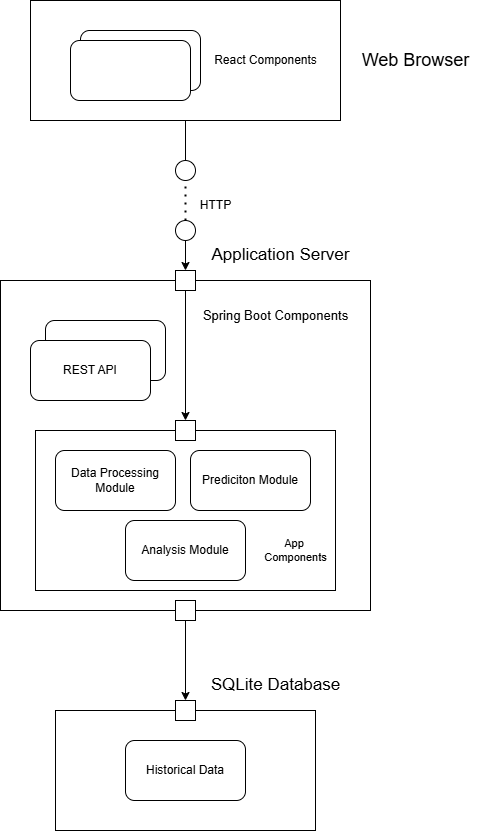

The diagram above was exported from draw.io. Its source (the exported page's mxGraphModel, read from the mxfile embedded in the PNG):
<mxGraphModel dx="487" dy="1471" grid="1" gridSize="10" guides="1" tooltips="1" connect="1" arrows="1" fold="1" page="1" pageScale="1" pageWidth="850" pageHeight="1100" math="0" shadow="0">
  <root>
    <mxCell id="0" />
    <mxCell id="1" parent="0" />
    <mxCell id="An1byuE6vnNWuU_Tu8dC-8" value="" style="rounded=0;whiteSpace=wrap;html=1;" parent="1" vertex="1">
      <mxGeometry x="130" y="440" width="370" height="330" as="geometry" />
    </mxCell>
    <mxCell id="An1byuE6vnNWuU_Tu8dC-36" value="" style="rounded=1;whiteSpace=wrap;html=1;" parent="1" vertex="1">
      <mxGeometry x="175" y="480" width="120" height="60" as="geometry" />
    </mxCell>
    <mxCell id="An1byuE6vnNWuU_Tu8dC-1" value="" style="rounded=0;whiteSpace=wrap;html=1;" parent="1" vertex="1">
      <mxGeometry x="160" y="160" width="310" height="120" as="geometry" />
    </mxCell>
    <mxCell id="An1byuE6vnNWuU_Tu8dC-4" value="" style="rounded=1;whiteSpace=wrap;html=1;" parent="1" vertex="1">
      <mxGeometry x="210" y="190" width="120" height="60" as="geometry" />
    </mxCell>
    <mxCell id="An1byuE6vnNWuU_Tu8dC-2" value="&lt;font style=&quot;font-size: 18px;&quot;&gt;Web Browser&lt;/font&gt;" style="text;html=1;align=center;verticalAlign=middle;resizable=0;points=[];autosize=1;strokeColor=none;fillColor=none;" parent="1" vertex="1">
      <mxGeometry x="480" y="200" width="130" height="40" as="geometry" />
    </mxCell>
    <mxCell id="An1byuE6vnNWuU_Tu8dC-19" style="edgeStyle=orthogonalEdgeStyle;rounded=0;orthogonalLoop=1;jettySize=auto;html=1;entryX=0.5;entryY=0;entryDx=0;entryDy=0;exitX=0.5;exitY=1;exitDx=0;exitDy=0;" parent="1" source="An1byuE6vnNWuU_Tu8dC-23" target="An1byuE6vnNWuU_Tu8dC-16" edge="1">
      <mxGeometry relative="1" as="geometry" />
    </mxCell>
    <mxCell id="An1byuE6vnNWuU_Tu8dC-3" value="" style="rounded=1;whiteSpace=wrap;html=1;" parent="1" vertex="1">
      <mxGeometry x="200" y="200" width="120" height="60" as="geometry" />
    </mxCell>
    <mxCell id="An1byuE6vnNWuU_Tu8dC-6" value="React Components" style="text;html=1;align=center;verticalAlign=middle;resizable=0;points=[];autosize=1;strokeColor=none;fillColor=none;" parent="1" vertex="1">
      <mxGeometry x="330" y="205" width="130" height="30" as="geometry" />
    </mxCell>
    <mxCell id="An1byuE6vnNWuU_Tu8dC-9" value="&lt;font style=&quot;font-size: 17px;&quot;&gt;Application Server&lt;/font&gt;" style="text;html=1;align=center;verticalAlign=middle;resizable=0;points=[];autosize=1;strokeColor=none;fillColor=none;" parent="1" vertex="1">
      <mxGeometry x="330" y="400" width="160" height="30" as="geometry" />
    </mxCell>
    <mxCell id="An1byuE6vnNWuU_Tu8dC-10" value="" style="rounded=0;whiteSpace=wrap;html=1;" parent="1" vertex="1">
      <mxGeometry x="165" y="590" width="300" height="160" as="geometry" />
    </mxCell>
    <mxCell id="An1byuE6vnNWuU_Tu8dC-11" value="Spring Boot Components" style="text;html=1;align=center;verticalAlign=middle;resizable=0;points=[];autosize=1;strokeColor=none;fillColor=none;fontSize=13;" parent="1" vertex="1">
      <mxGeometry x="320" y="460" width="170" height="30" as="geometry" />
    </mxCell>
    <mxCell id="An1byuE6vnNWuU_Tu8dC-12" value="REST API" style="rounded=1;whiteSpace=wrap;html=1;" parent="1" vertex="1">
      <mxGeometry x="160" y="500" width="120" height="60" as="geometry" />
    </mxCell>
    <mxCell id="An1byuE6vnNWuU_Tu8dC-13" value="Prediciton Module" style="rounded=1;whiteSpace=wrap;html=1;" parent="1" vertex="1">
      <mxGeometry x="320" y="610" width="120" height="60" as="geometry" />
    </mxCell>
    <mxCell id="An1byuE6vnNWuU_Tu8dC-14" value="Data Processing Module" style="rounded=1;whiteSpace=wrap;html=1;" parent="1" vertex="1">
      <mxGeometry x="185" y="610" width="120" height="60" as="geometry" />
    </mxCell>
    <mxCell id="An1byuE6vnNWuU_Tu8dC-15" value="Analysis Module" style="rounded=1;whiteSpace=wrap;html=1;" parent="1" vertex="1">
      <mxGeometry x="255" y="680" width="120" height="60" as="geometry" />
    </mxCell>
    <mxCell id="An1byuE6vnNWuU_Tu8dC-20" style="edgeStyle=orthogonalEdgeStyle;rounded=0;orthogonalLoop=1;jettySize=auto;html=1;entryX=0.5;entryY=0;entryDx=0;entryDy=0;" parent="1" source="An1byuE6vnNWuU_Tu8dC-16" target="An1byuE6vnNWuU_Tu8dC-18" edge="1">
      <mxGeometry relative="1" as="geometry" />
    </mxCell>
    <mxCell id="An1byuE6vnNWuU_Tu8dC-16" value="" style="rounded=0;whiteSpace=wrap;html=1;" parent="1" vertex="1">
      <mxGeometry x="305" y="430" width="20" height="20" as="geometry" />
    </mxCell>
    <mxCell id="An1byuE6vnNWuU_Tu8dC-18" value="" style="rounded=0;whiteSpace=wrap;html=1;" parent="1" vertex="1">
      <mxGeometry x="305" y="580" width="20" height="20" as="geometry" />
    </mxCell>
    <mxCell id="An1byuE6vnNWuU_Tu8dC-35" style="edgeStyle=orthogonalEdgeStyle;rounded=0;orthogonalLoop=1;jettySize=auto;html=1;entryX=0.5;entryY=0;entryDx=0;entryDy=0;" parent="1" source="An1byuE6vnNWuU_Tu8dC-21" target="An1byuE6vnNWuU_Tu8dC-33" edge="1">
      <mxGeometry relative="1" as="geometry" />
    </mxCell>
    <mxCell id="An1byuE6vnNWuU_Tu8dC-21" value="" style="rounded=0;whiteSpace=wrap;html=1;" parent="1" vertex="1">
      <mxGeometry x="305" y="760" width="20" height="20" as="geometry" />
    </mxCell>
    <mxCell id="An1byuE6vnNWuU_Tu8dC-22" value="" style="ellipse;whiteSpace=wrap;html=1;aspect=fixed;" parent="1" vertex="1">
      <mxGeometry x="305" y="320" width="20" height="20" as="geometry" />
    </mxCell>
    <mxCell id="An1byuE6vnNWuU_Tu8dC-23" value="" style="ellipse;whiteSpace=wrap;html=1;aspect=fixed;" parent="1" vertex="1">
      <mxGeometry x="305" y="380" width="20" height="20" as="geometry" />
    </mxCell>
    <mxCell id="An1byuE6vnNWuU_Tu8dC-26" value="" style="endArrow=none;html=1;rounded=0;entryX=0.5;entryY=1;entryDx=0;entryDy=0;exitX=0.5;exitY=0;exitDx=0;exitDy=0;" parent="1" source="An1byuE6vnNWuU_Tu8dC-22" target="An1byuE6vnNWuU_Tu8dC-1" edge="1">
      <mxGeometry width="50" height="50" relative="1" as="geometry">
        <mxPoint x="380" y="360" as="sourcePoint" />
        <mxPoint x="430" y="310" as="targetPoint" />
      </mxGeometry>
    </mxCell>
    <mxCell id="An1byuE6vnNWuU_Tu8dC-27" value="" style="endArrow=none;dashed=1;html=1;dashPattern=1 3;strokeWidth=2;rounded=0;entryX=0.5;entryY=1;entryDx=0;entryDy=0;exitX=0.5;exitY=0;exitDx=0;exitDy=0;" parent="1" source="An1byuE6vnNWuU_Tu8dC-23" target="An1byuE6vnNWuU_Tu8dC-22" edge="1">
      <mxGeometry width="50" height="50" relative="1" as="geometry">
        <mxPoint x="380" y="360" as="sourcePoint" />
        <mxPoint x="430" y="310" as="targetPoint" />
      </mxGeometry>
    </mxCell>
    <mxCell id="An1byuE6vnNWuU_Tu8dC-28" value="HTTP" style="text;html=1;align=center;verticalAlign=middle;resizable=0;points=[];autosize=1;strokeColor=none;fillColor=none;" parent="1" vertex="1">
      <mxGeometry x="320" y="350" width="50" height="30" as="geometry" />
    </mxCell>
    <mxCell id="An1byuE6vnNWuU_Tu8dC-29" value="App&amp;nbsp;&lt;div&gt;Components&lt;/div&gt;" style="text;html=1;align=center;verticalAlign=middle;resizable=0;points=[];autosize=1;strokeColor=none;fillColor=none;fontSize=11;" parent="1" vertex="1">
      <mxGeometry x="380" y="690" width="90" height="40" as="geometry" />
    </mxCell>
    <mxCell id="An1byuE6vnNWuU_Tu8dC-30" value="" style="rounded=0;whiteSpace=wrap;html=1;" parent="1" vertex="1">
      <mxGeometry x="185" y="870" width="260" height="120" as="geometry" />
    </mxCell>
    <mxCell id="An1byuE6vnNWuU_Tu8dC-31" value="&lt;font style=&quot;font-size: 17px;&quot;&gt;SQLite Database&lt;/font&gt;" style="text;html=1;align=center;verticalAlign=middle;resizable=0;points=[];autosize=1;strokeColor=none;fillColor=none;" parent="1" vertex="1">
      <mxGeometry x="330" y="830" width="150" height="30" as="geometry" />
    </mxCell>
    <mxCell id="An1byuE6vnNWuU_Tu8dC-32" value="Historical Data" style="rounded=1;whiteSpace=wrap;html=1;" parent="1" vertex="1">
      <mxGeometry x="255" y="900" width="120" height="60" as="geometry" />
    </mxCell>
    <mxCell id="An1byuE6vnNWuU_Tu8dC-33" value="" style="rounded=0;whiteSpace=wrap;html=1;" parent="1" vertex="1">
      <mxGeometry x="305" y="860" width="20" height="20" as="geometry" />
    </mxCell>
  </root>
</mxGraphModel>